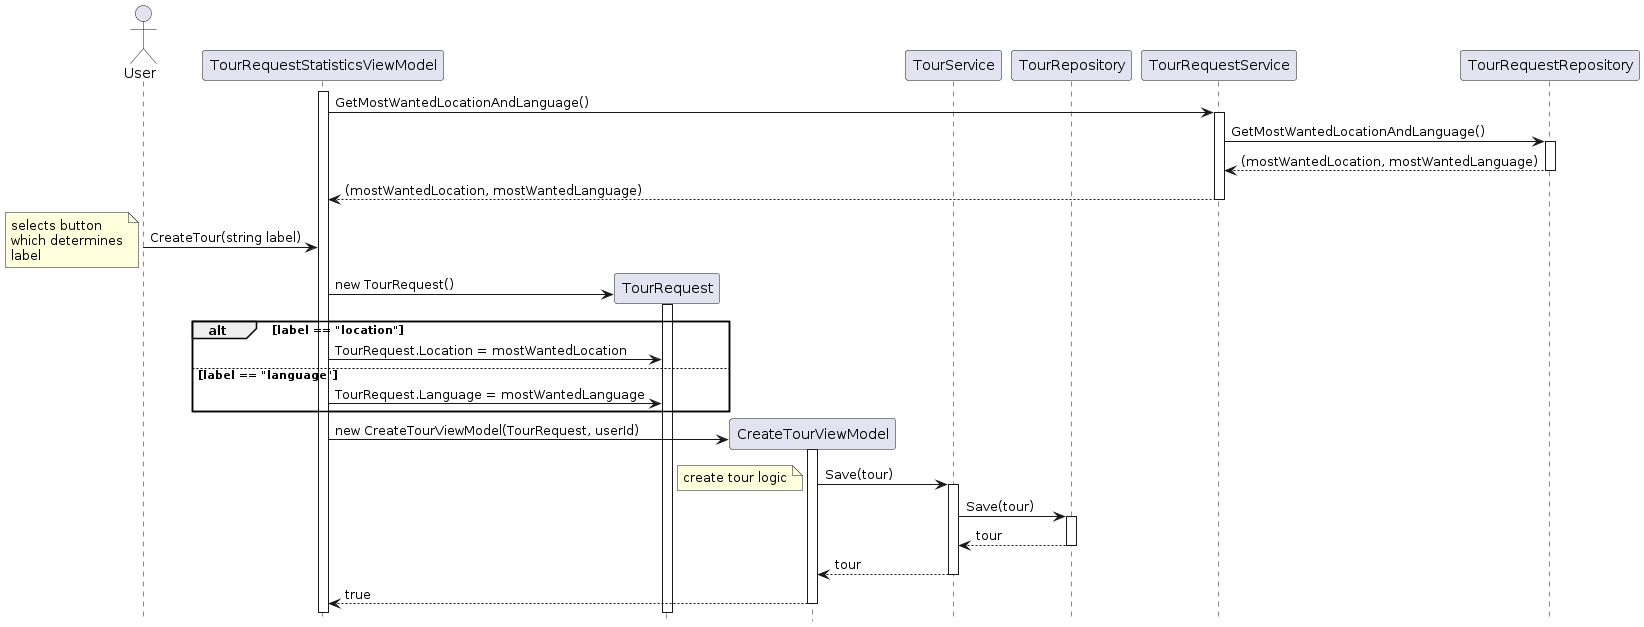

The diagram above was rendered by PlantUML. Its source (embedded in the PNG):
@startuml
hide footbox

actor "User" as U
participant "TourRequestStatisticsViewModel" as TRSVM
participant "TourRequest" as TRM
participant "CreateTourViewModel" as CTVM
participant "TourService" as TS
participant "TourRepository" as TR
participant "TourRequestService" as TRS
participant "TourRequestRepository" as TRR

activate TRSVM

TRSVM -> TRS ++: GetMostWantedLocationAndLanguage()
TRS -> TRR ++: GetMostWantedLocationAndLanguage()
TRR --> TRS --: (mostWantedLocation, mostWantedLanguage)
TRS --> TRSVM --: (mostWantedLocation, mostWantedLanguage)

U -> TRSVM : CreateTour(string label)
note left : selects button\nwhich determines\nlabel

TRSVM -> TRM **: new TourRequest()
activate TRM
alt label == "location"
    TRSVM -> TRM : TourRequest.Location = mostWantedLocation
else label == "language"
    TRSVM -> TRM : TourRequest.Language = mostWantedLanguage
end
TRSVM -> CTVM **: new CreateTourViewModel(TourRequest, userId)

activate CTVM

CTVM -> TS ++: Save(tour)
note left : create tour logic
TS -> TR ++: Save(tour)
TR --> TS --: tour
TS --> CTVM --: tour
CTVM --> TRSVM --: true
@enduml